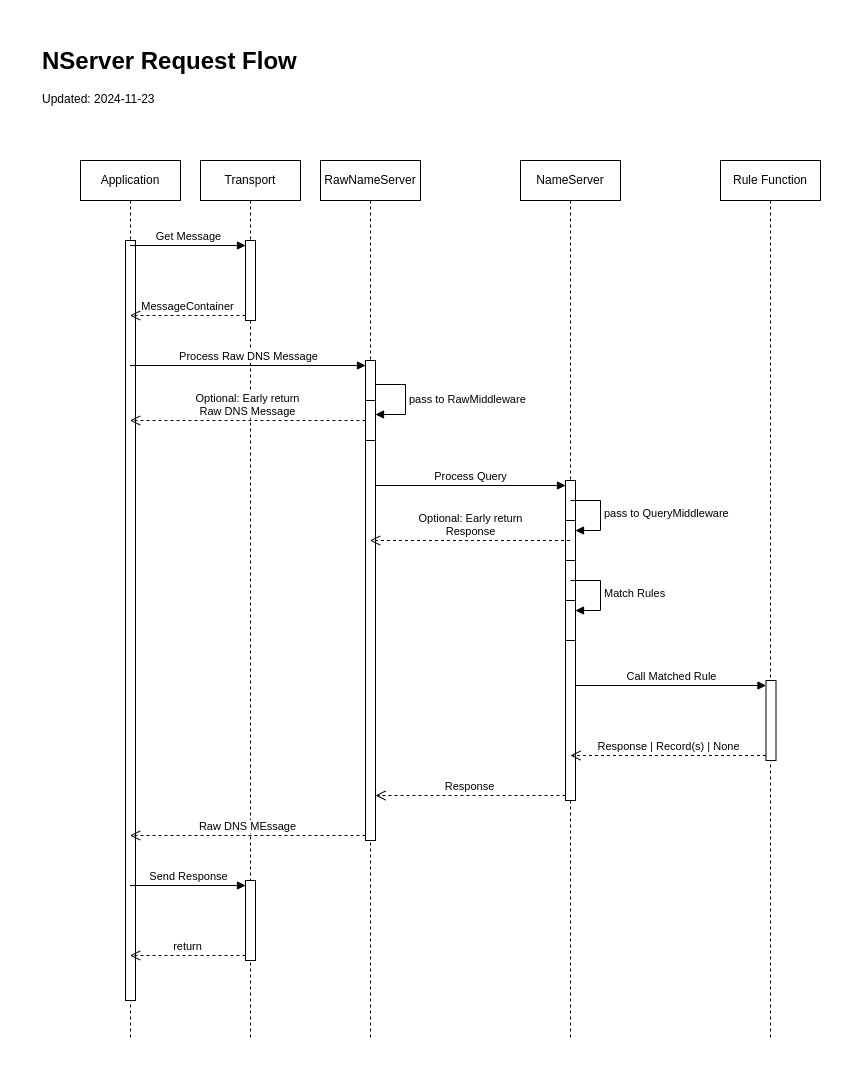

The diagram above was exported from draw.io. Its source (the exported page's mxGraphModel, read from the mxfile embedded in the PNG):
<mxGraphModel dx="1302" dy="1071" grid="1" gridSize="10" guides="1" tooltips="1" connect="1" arrows="1" fold="1" page="1" pageScale="1" pageWidth="1169" pageHeight="827" math="0" shadow="0">
  <root>
    <mxCell id="0" />
    <mxCell id="1" parent="0" />
    <mxCell id="DILZvxxyI1FeBFKxyjSh-2" value="&lt;h1 style=&quot;margin-top: 0px;&quot;&gt;NServer Request Flow&lt;/h1&gt;&lt;p&gt;Updated: 2024-11-23&lt;/p&gt;" style="text;html=1;whiteSpace=wrap;overflow=hidden;rounded=0;" vertex="1" parent="1">
      <mxGeometry x="40" y="40" width="360" height="80" as="geometry" />
    </mxCell>
    <mxCell id="DILZvxxyI1FeBFKxyjSh-13" value="Application" style="shape=umlLifeline;perimeter=lifelinePerimeter;whiteSpace=wrap;html=1;container=1;dropTarget=0;collapsible=0;recursiveResize=0;outlineConnect=0;portConstraint=eastwest;newEdgeStyle={&quot;curved&quot;:0,&quot;rounded&quot;:0};" vertex="1" parent="1">
      <mxGeometry x="80" y="160" width="100" height="880" as="geometry" />
    </mxCell>
    <mxCell id="DILZvxxyI1FeBFKxyjSh-36" value="" style="html=1;points=[[0,0,0,0,5],[0,1,0,0,-5],[1,0,0,0,5],[1,1,0,0,-5]];perimeter=orthogonalPerimeter;outlineConnect=0;targetShapes=umlLifeline;portConstraint=eastwest;newEdgeStyle={&quot;curved&quot;:0,&quot;rounded&quot;:0};" vertex="1" parent="DILZvxxyI1FeBFKxyjSh-13">
      <mxGeometry x="45" y="80" width="10" height="760" as="geometry" />
    </mxCell>
    <mxCell id="DILZvxxyI1FeBFKxyjSh-14" value="Transport" style="shape=umlLifeline;perimeter=lifelinePerimeter;whiteSpace=wrap;html=1;container=1;dropTarget=0;collapsible=0;recursiveResize=0;outlineConnect=0;portConstraint=eastwest;newEdgeStyle={&quot;curved&quot;:0,&quot;rounded&quot;:0};" vertex="1" parent="1">
      <mxGeometry x="200" y="160" width="100" height="880" as="geometry" />
    </mxCell>
    <mxCell id="DILZvxxyI1FeBFKxyjSh-21" value="" style="html=1;points=[[0,0,0,0,5],[0,1,0,0,-5],[1,0,0,0,5],[1,1,0,0,-5]];perimeter=orthogonalPerimeter;outlineConnect=0;targetShapes=umlLifeline;portConstraint=eastwest;newEdgeStyle={&quot;curved&quot;:0,&quot;rounded&quot;:0};" vertex="1" parent="DILZvxxyI1FeBFKxyjSh-14">
      <mxGeometry x="45" y="80" width="10" height="80" as="geometry" />
    </mxCell>
    <mxCell id="DILZvxxyI1FeBFKxyjSh-51" value="" style="html=1;points=[[0,0,0,0,5],[0,1,0,0,-5],[1,0,0,0,5],[1,1,0,0,-5]];perimeter=orthogonalPerimeter;outlineConnect=0;targetShapes=umlLifeline;portConstraint=eastwest;newEdgeStyle={&quot;curved&quot;:0,&quot;rounded&quot;:0};" vertex="1" parent="DILZvxxyI1FeBFKxyjSh-14">
      <mxGeometry x="45" y="720" width="10" height="80" as="geometry" />
    </mxCell>
    <mxCell id="DILZvxxyI1FeBFKxyjSh-15" value="RawNameServer" style="shape=umlLifeline;perimeter=lifelinePerimeter;whiteSpace=wrap;html=1;container=1;dropTarget=0;collapsible=0;recursiveResize=0;outlineConnect=0;portConstraint=eastwest;newEdgeStyle={&quot;curved&quot;:0,&quot;rounded&quot;:0};" vertex="1" parent="1">
      <mxGeometry x="320" y="160" width="100" height="880" as="geometry" />
    </mxCell>
    <mxCell id="DILZvxxyI1FeBFKxyjSh-27" value="" style="html=1;points=[[0,0,0,0,5],[0,1,0,0,-5],[1,0,0,0,5],[1,1,0,0,-5]];perimeter=orthogonalPerimeter;outlineConnect=0;targetShapes=umlLifeline;portConstraint=eastwest;newEdgeStyle={&quot;curved&quot;:0,&quot;rounded&quot;:0};" vertex="1" parent="DILZvxxyI1FeBFKxyjSh-15">
      <mxGeometry x="45" y="200" width="10" height="480" as="geometry" />
    </mxCell>
    <mxCell id="DILZvxxyI1FeBFKxyjSh-30" value="" style="html=1;points=[[0,0,0,0,5],[0,1,0,0,-5],[1,0,0,0,5],[1,1,0,0,-5]];perimeter=orthogonalPerimeter;outlineConnect=0;targetShapes=umlLifeline;portConstraint=eastwest;newEdgeStyle={&quot;curved&quot;:0,&quot;rounded&quot;:0};" vertex="1" parent="DILZvxxyI1FeBFKxyjSh-15">
      <mxGeometry x="45" y="240" width="10" height="40" as="geometry" />
    </mxCell>
    <mxCell id="DILZvxxyI1FeBFKxyjSh-31" value="pass to RawMiddleware" style="html=1;align=left;spacingLeft=2;endArrow=block;rounded=0;edgeStyle=orthogonalEdgeStyle;curved=0;rounded=0;" edge="1" parent="DILZvxxyI1FeBFKxyjSh-15">
      <mxGeometry relative="1" as="geometry">
        <mxPoint x="55" y="224" as="sourcePoint" />
        <Array as="points">
          <mxPoint x="85" y="224" />
          <mxPoint x="85" y="254" />
        </Array>
        <mxPoint x="55" y="254" as="targetPoint" />
      </mxGeometry>
    </mxCell>
    <mxCell id="DILZvxxyI1FeBFKxyjSh-16" value="NameServer" style="shape=umlLifeline;perimeter=lifelinePerimeter;whiteSpace=wrap;html=1;container=1;dropTarget=0;collapsible=0;recursiveResize=0;outlineConnect=0;portConstraint=eastwest;newEdgeStyle={&quot;curved&quot;:0,&quot;rounded&quot;:0};" vertex="1" parent="1">
      <mxGeometry x="520" y="160" width="100" height="880" as="geometry" />
    </mxCell>
    <mxCell id="DILZvxxyI1FeBFKxyjSh-32" value="" style="html=1;points=[[0,0,0,0,5],[0,1,0,0,-5],[1,0,0,0,5],[1,1,0,0,-5]];perimeter=orthogonalPerimeter;outlineConnect=0;targetShapes=umlLifeline;portConstraint=eastwest;newEdgeStyle={&quot;curved&quot;:0,&quot;rounded&quot;:0};" vertex="1" parent="DILZvxxyI1FeBFKxyjSh-16">
      <mxGeometry x="45" y="320" width="10" height="320" as="geometry" />
    </mxCell>
    <mxCell id="DILZvxxyI1FeBFKxyjSh-38" value="" style="html=1;points=[[0,0,0,0,5],[0,1,0,0,-5],[1,0,0,0,5],[1,1,0,0,-5]];perimeter=orthogonalPerimeter;outlineConnect=0;targetShapes=umlLifeline;portConstraint=eastwest;newEdgeStyle={&quot;curved&quot;:0,&quot;rounded&quot;:0};" vertex="1" parent="DILZvxxyI1FeBFKxyjSh-16">
      <mxGeometry x="45" y="360" width="10" height="40" as="geometry" />
    </mxCell>
    <mxCell id="DILZvxxyI1FeBFKxyjSh-39" value="pass to QueryMiddleware" style="html=1;align=left;spacingLeft=2;endArrow=block;rounded=0;edgeStyle=orthogonalEdgeStyle;curved=0;rounded=0;" edge="1" target="DILZvxxyI1FeBFKxyjSh-38" parent="DILZvxxyI1FeBFKxyjSh-16">
      <mxGeometry x="0.0118" relative="1" as="geometry">
        <mxPoint x="50" y="340" as="sourcePoint" />
        <Array as="points">
          <mxPoint x="80" y="370" />
        </Array>
        <mxPoint as="offset" />
      </mxGeometry>
    </mxCell>
    <mxCell id="DILZvxxyI1FeBFKxyjSh-48" value="" style="html=1;points=[[0,0,0,0,5],[0,1,0,0,-5],[1,0,0,0,5],[1,1,0,0,-5]];perimeter=orthogonalPerimeter;outlineConnect=0;targetShapes=umlLifeline;portConstraint=eastwest;newEdgeStyle={&quot;curved&quot;:0,&quot;rounded&quot;:0};" vertex="1" parent="DILZvxxyI1FeBFKxyjSh-16">
      <mxGeometry x="45" y="440" width="10" height="40" as="geometry" />
    </mxCell>
    <mxCell id="DILZvxxyI1FeBFKxyjSh-49" value="Match Rules" style="html=1;align=left;spacingLeft=2;endArrow=block;rounded=0;edgeStyle=orthogonalEdgeStyle;curved=0;rounded=0;" edge="1" target="DILZvxxyI1FeBFKxyjSh-48" parent="DILZvxxyI1FeBFKxyjSh-16">
      <mxGeometry relative="1" as="geometry">
        <mxPoint x="50" y="420" as="sourcePoint" />
        <Array as="points">
          <mxPoint x="80" y="450" />
        </Array>
      </mxGeometry>
    </mxCell>
    <mxCell id="DILZvxxyI1FeBFKxyjSh-17" value="Rule Function" style="shape=umlLifeline;perimeter=lifelinePerimeter;whiteSpace=wrap;html=1;container=1;dropTarget=0;collapsible=0;recursiveResize=0;outlineConnect=0;portConstraint=eastwest;newEdgeStyle={&quot;curved&quot;:0,&quot;rounded&quot;:0};" vertex="1" parent="1">
      <mxGeometry x="720" y="160" width="100" height="880" as="geometry" />
    </mxCell>
    <mxCell id="DILZvxxyI1FeBFKxyjSh-40" value="" style="html=1;points=[[0,0,0,0,5],[0,1,0,0,-5],[1,0,0,0,5],[1,1,0,0,-5]];perimeter=orthogonalPerimeter;outlineConnect=0;targetShapes=umlLifeline;portConstraint=eastwest;newEdgeStyle={&quot;curved&quot;:0,&quot;rounded&quot;:0};" vertex="1" parent="DILZvxxyI1FeBFKxyjSh-17">
      <mxGeometry x="45.5" y="520" width="10" height="80" as="geometry" />
    </mxCell>
    <mxCell id="DILZvxxyI1FeBFKxyjSh-41" value="Call Matched Rule" style="html=1;verticalAlign=bottom;endArrow=block;curved=0;rounded=0;entryX=0;entryY=0;entryDx=0;entryDy=5;" edge="1" target="DILZvxxyI1FeBFKxyjSh-40" parent="DILZvxxyI1FeBFKxyjSh-17">
      <mxGeometry relative="1" as="geometry">
        <mxPoint x="-144.5" y="525" as="sourcePoint" />
      </mxGeometry>
    </mxCell>
    <mxCell id="DILZvxxyI1FeBFKxyjSh-42" value="Response | Record(s) | None" style="html=1;verticalAlign=bottom;endArrow=open;dashed=1;endSize=8;curved=0;rounded=0;exitX=0;exitY=1;exitDx=0;exitDy=-5;" edge="1" source="DILZvxxyI1FeBFKxyjSh-40" parent="DILZvxxyI1FeBFKxyjSh-17">
      <mxGeometry relative="1" as="geometry">
        <mxPoint x="-150" y="595" as="targetPoint" />
      </mxGeometry>
    </mxCell>
    <mxCell id="DILZvxxyI1FeBFKxyjSh-23" value="MessageContainer" style="html=1;verticalAlign=bottom;endArrow=open;dashed=1;endSize=8;curved=0;rounded=0;exitX=0;exitY=1;exitDx=0;exitDy=-5;" edge="1" source="DILZvxxyI1FeBFKxyjSh-21" parent="1" target="DILZvxxyI1FeBFKxyjSh-13">
      <mxGeometry relative="1" as="geometry">
        <mxPoint x="40" y="310" as="targetPoint" />
      </mxGeometry>
    </mxCell>
    <mxCell id="DILZvxxyI1FeBFKxyjSh-22" value="Get Message" style="html=1;verticalAlign=bottom;endArrow=block;curved=0;rounded=0;entryX=0;entryY=0;entryDx=0;entryDy=5;" edge="1" target="DILZvxxyI1FeBFKxyjSh-21" parent="1" source="DILZvxxyI1FeBFKxyjSh-13">
      <mxGeometry relative="1" as="geometry">
        <mxPoint x="175" y="245" as="sourcePoint" />
      </mxGeometry>
    </mxCell>
    <mxCell id="DILZvxxyI1FeBFKxyjSh-28" value="Process Raw DNS Message" style="html=1;verticalAlign=bottom;endArrow=block;curved=0;rounded=0;entryX=0;entryY=0;entryDx=0;entryDy=5;" edge="1" target="DILZvxxyI1FeBFKxyjSh-27" parent="1" source="DILZvxxyI1FeBFKxyjSh-13">
      <mxGeometry relative="1" as="geometry">
        <mxPoint x="295" y="365" as="sourcePoint" />
      </mxGeometry>
    </mxCell>
    <mxCell id="DILZvxxyI1FeBFKxyjSh-29" value="Raw DNS MEssage" style="html=1;verticalAlign=bottom;endArrow=open;dashed=1;endSize=8;curved=0;rounded=0;exitX=0;exitY=1;exitDx=0;exitDy=-5;" edge="1" source="DILZvxxyI1FeBFKxyjSh-27" parent="1" target="DILZvxxyI1FeBFKxyjSh-13">
      <mxGeometry relative="1" as="geometry">
        <mxPoint x="295" y="435" as="targetPoint" />
        <mxPoint as="offset" />
      </mxGeometry>
    </mxCell>
    <mxCell id="DILZvxxyI1FeBFKxyjSh-33" value="Process Query" style="html=1;verticalAlign=bottom;endArrow=block;curved=0;rounded=0;entryX=0;entryY=0;entryDx=0;entryDy=5;" edge="1" target="DILZvxxyI1FeBFKxyjSh-32" parent="1" source="DILZvxxyI1FeBFKxyjSh-27">
      <mxGeometry relative="1" as="geometry">
        <mxPoint x="410" y="485" as="sourcePoint" />
      </mxGeometry>
    </mxCell>
    <mxCell id="DILZvxxyI1FeBFKxyjSh-34" value="Response" style="html=1;verticalAlign=bottom;endArrow=open;dashed=1;endSize=8;curved=0;rounded=0;exitX=0;exitY=1;exitDx=0;exitDy=-5;" edge="1" source="DILZvxxyI1FeBFKxyjSh-32" parent="1" target="DILZvxxyI1FeBFKxyjSh-27">
      <mxGeometry x="0.0133" relative="1" as="geometry">
        <mxPoint x="410" y="555" as="targetPoint" />
        <mxPoint as="offset" />
      </mxGeometry>
    </mxCell>
    <mxCell id="DILZvxxyI1FeBFKxyjSh-35" value="Optional: Early return&lt;br&gt;Raw DNS Message" style="html=1;verticalAlign=bottom;endArrow=open;dashed=1;endSize=8;curved=0;rounded=0;" edge="1" parent="1" source="DILZvxxyI1FeBFKxyjSh-30" target="DILZvxxyI1FeBFKxyjSh-13">
      <mxGeometry relative="1" as="geometry">
        <mxPoint x="360" y="430" as="sourcePoint" />
        <mxPoint x="280" y="430" as="targetPoint" />
      </mxGeometry>
    </mxCell>
    <mxCell id="DILZvxxyI1FeBFKxyjSh-50" value="Optional: Early return&lt;br&gt;Response" style="html=1;verticalAlign=bottom;endArrow=open;dashed=1;endSize=8;curved=0;rounded=0;" edge="1" parent="1">
      <mxGeometry relative="1" as="geometry">
        <mxPoint x="569.5" y="540" as="sourcePoint" />
        <mxPoint x="369.5" y="540" as="targetPoint" />
      </mxGeometry>
    </mxCell>
    <mxCell id="DILZvxxyI1FeBFKxyjSh-52" value="Send Response" style="html=1;verticalAlign=bottom;endArrow=block;curved=0;rounded=0;entryX=0;entryY=0;entryDx=0;entryDy=5;" edge="1" target="DILZvxxyI1FeBFKxyjSh-51" parent="1" source="DILZvxxyI1FeBFKxyjSh-13">
      <mxGeometry relative="1" as="geometry">
        <mxPoint x="175" y="885" as="sourcePoint" />
      </mxGeometry>
    </mxCell>
    <mxCell id="DILZvxxyI1FeBFKxyjSh-53" value="return" style="html=1;verticalAlign=bottom;endArrow=open;dashed=1;endSize=8;curved=0;rounded=0;exitX=0;exitY=1;exitDx=0;exitDy=-5;" edge="1" source="DILZvxxyI1FeBFKxyjSh-51" parent="1" target="DILZvxxyI1FeBFKxyjSh-13">
      <mxGeometry relative="1" as="geometry">
        <mxPoint x="175" y="955" as="targetPoint" />
      </mxGeometry>
    </mxCell>
  </root>
</mxGraphModel>